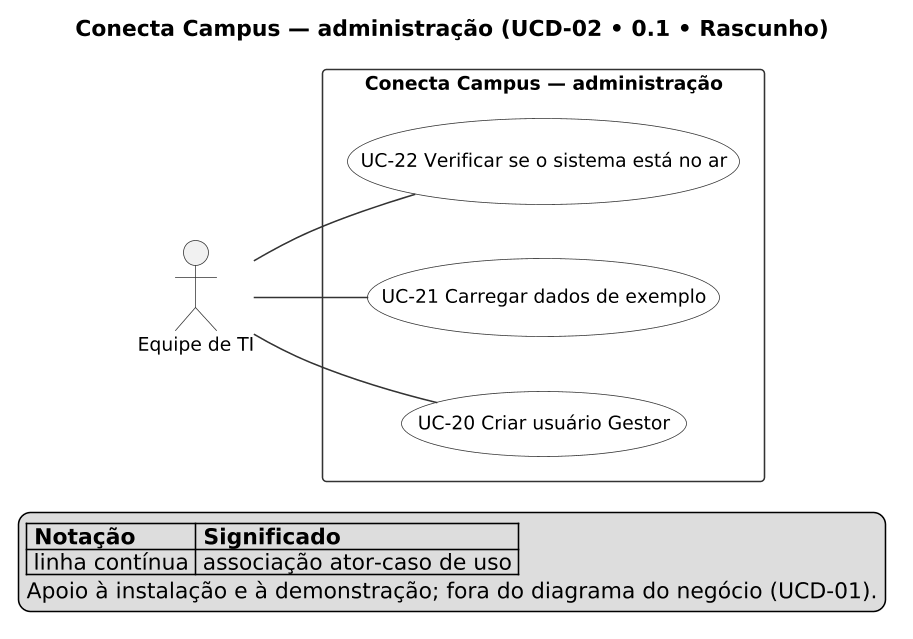

The diagram above was rendered by PlantUML. Its source (embedded in the PNG):
@startuml diagrama-administracao
' UCD-02 • 0.1 • Rascunho — diagrama de apoio "Administração" (REQ-03).
' Fonte versionada. Os arquivos .svg e .png ao lado são GERADOS a partir deste
' arquivo (comando no README.md desta pasta): não os edite à mão.
' A Equipe de TI não é ator dos casos de uso do negócio (Visão, seção 2); estes
' casos de uso existem para a rastreabilidade RF → UC ficar completa.

left to right direction
skinparam dpi 150
skinparam shadowing false
skinparam defaultFontSize 12
skinparam ArrowColor #333333
skinparam ActorBorderColor #333333
skinparam RectangleBorderColor #333333
skinparam usecase {
  BackgroundColor #FFFFFF
  BorderColor #333333
}

title Conecta Campus — administração (UCD-02 • 0.1 • Rascunho)

actor "Equipe de TI" as EquipeDeTI

rectangle "Conecta Campus — administração" {
  usecase "UC-20 Criar usuário Gestor" as UC20
  usecase "UC-21 Carregar dados de exemplo" as UC21
  usecase "UC-22 Verificar se o sistema está no ar" as UC22
}

EquipeDeTI -- UC20
EquipeDeTI -- UC21
EquipeDeTI -- UC22

legend right
  |= Notação |= Significado |
  | linha contínua | associação ator-caso de uso |
  Apoio à instalação e à demonstração; fora do diagrama do negócio (UCD-01).
endlegend

@enduml